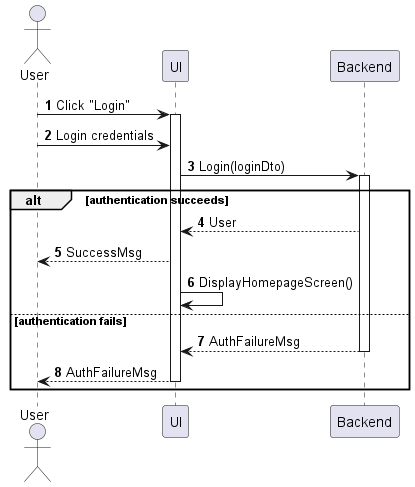

The diagram above was rendered by PlantUML. Its source (embedded in the PNG):
@startuml my-account-login
autonumber

actor "User" as a
participant UI as f
participant Backend as b

a -> f : Click "Login"
activate f
a -> f : Login credentials
f -> b : Login(loginDto)
activate b

alt authentication succeeds
    b --> f : User
    f --> a : SuccessMsg
    f -> f : DisplayHomepageScreen()
else authentication fails
    return AuthFailureMsg
    f --> a : AuthFailureMsg
    deactivate f
end
@enduml